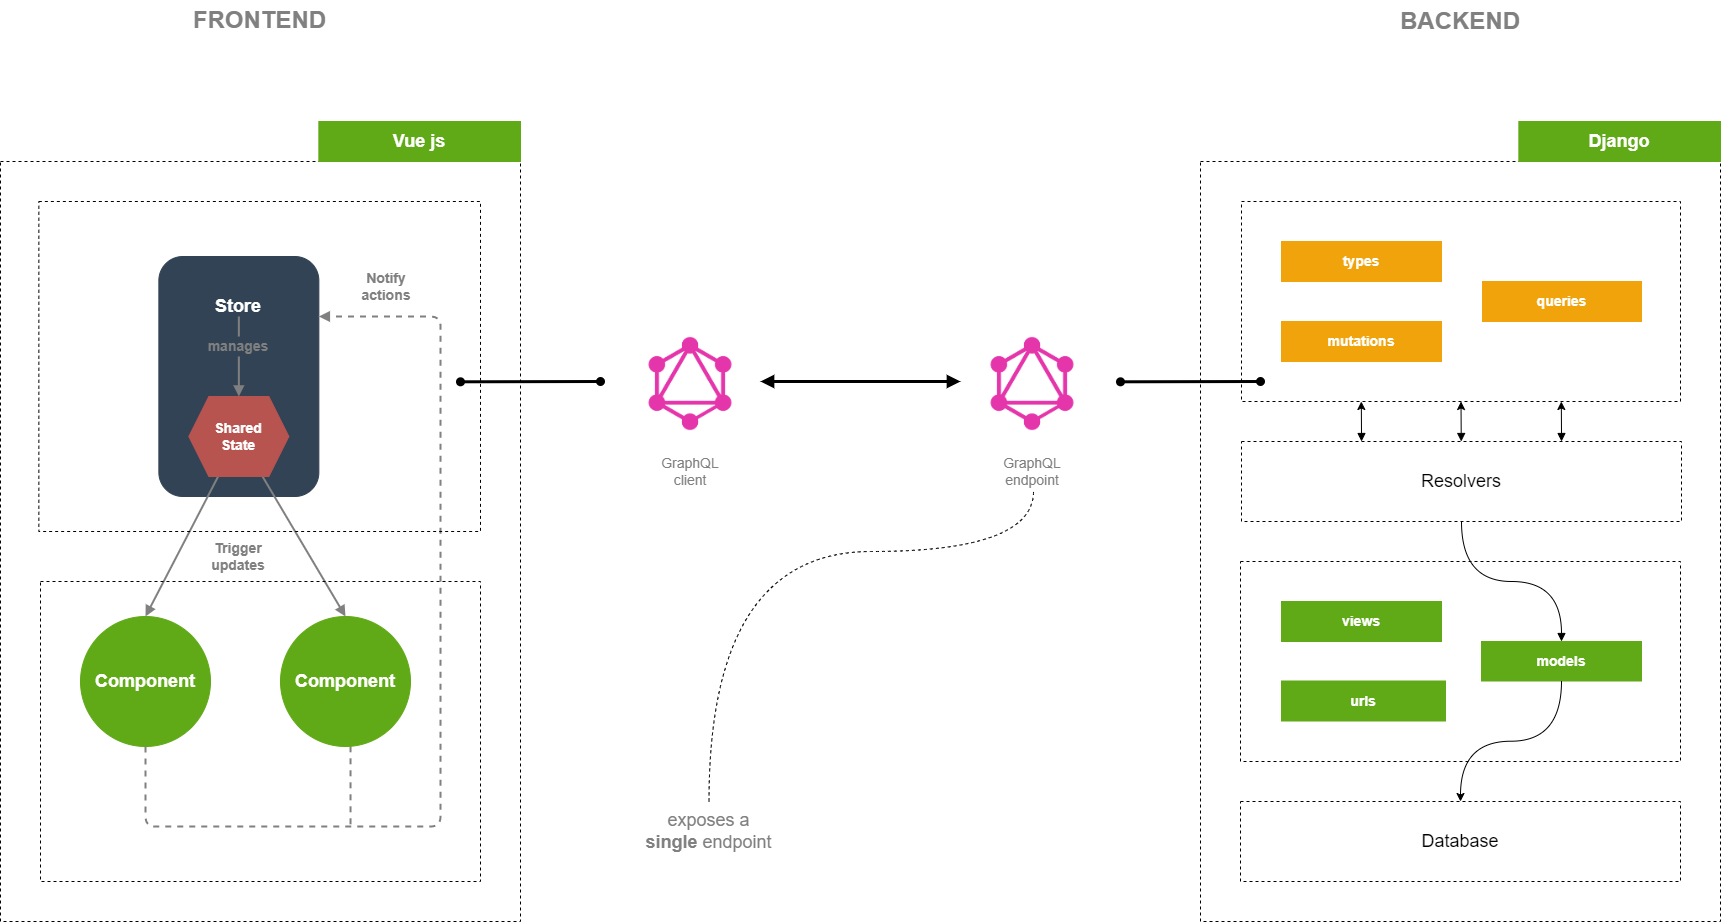

The diagram above was exported from draw.io. Its source (the exported page's mxGraphModel, read from the mxfile embedded in the PNG):
<mxGraphModel dx="-2327" dy="486" grid="1" gridSize="10" guides="1" tooltips="1" connect="1" arrows="1" fold="1" page="1" pageScale="1" pageWidth="827" pageHeight="1169" math="0" shadow="0">
  <root>
    <mxCell id="0" />
    <mxCell id="1" parent="0" />
    <mxCell id="NLtgAwO32Ov1cVkA-leA-14" value="BACKEND" style="text;html=1;strokeColor=none;align=center;verticalAlign=middle;whiteSpace=wrap;rounded=0;dashed=1;fontStyle=1;fontSize=24;fontColor=#808080;" parent="1" vertex="1">
      <mxGeometry x="5260" y="40" width="160" height="39.12" as="geometry" />
    </mxCell>
    <mxCell id="NLtgAwO32Ov1cVkA-leA-27" value="" style="group" parent="1" vertex="1" connectable="0">
      <mxGeometry x="4510" y="370" width="120" height="160" as="geometry" />
    </mxCell>
    <mxCell id="NLtgAwO32Ov1cVkA-leA-29" value="GraphQL&lt;br style=&quot;font-size: 14px;&quot;&gt;client" style="text;html=1;strokeColor=none;fillColor=none;align=center;verticalAlign=middle;whiteSpace=wrap;rounded=0;dashed=1;labelBackgroundColor=none;fontSize=14;fontColor=#808080;fontStyle=0" parent="NLtgAwO32Ov1cVkA-leA-27" vertex="1">
      <mxGeometry y="120" width="120" height="40" as="geometry" />
    </mxCell>
    <mxCell id="4B_1neyiTws9Uu0cL-qC-7" value="" style="shape=image;verticalLabelPosition=bottom;labelBackgroundColor=default;verticalAlign=top;aspect=fixed;imageAspect=0;image=https://upload.wikimedia.org/wikipedia/commons/thumb/1/17/GraphQL_Logo.svg/225px-GraphQL_Logo.svg.png;" parent="NLtgAwO32Ov1cVkA-leA-27" vertex="1">
      <mxGeometry x="12.5" y="5" width="95" height="95" as="geometry" />
    </mxCell>
    <mxCell id="NLtgAwO32Ov1cVkA-leA-30" style="edgeStyle=orthogonalEdgeStyle;rounded=0;orthogonalLoop=1;jettySize=auto;html=1;fontSize=18;fontColor=#808080;startArrow=block;startFill=1;endArrow=block;endFill=1;strokeWidth=3;" parent="1" edge="1">
      <mxGeometry relative="1" as="geometry">
        <mxPoint x="4640" y="420" as="sourcePoint" />
        <mxPoint x="4840" y="420" as="targetPoint" />
      </mxGeometry>
    </mxCell>
    <mxCell id="NLtgAwO32Ov1cVkA-leA-31" style="edgeStyle=orthogonalEdgeStyle;rounded=0;orthogonalLoop=1;jettySize=auto;html=1;startArrow=none;startFill=0;endArrow=none;endFill=0;fontSize=14;fontColor=#808080;curved=1;dashed=1;entryX=0.5;entryY=1;entryDx=0;entryDy=0;" parent="1" source="NLtgAwO32Ov1cVkA-leA-32" target="NLtgAwO32Ov1cVkA-leA-35" edge="1">
      <mxGeometry relative="1" as="geometry">
        <mxPoint x="4903" y="510" as="targetPoint" />
        <Array as="points">
          <mxPoint x="4589" y="590" />
          <mxPoint x="4913" y="590" />
          <mxPoint x="4913" y="530" />
        </Array>
      </mxGeometry>
    </mxCell>
    <mxCell id="NLtgAwO32Ov1cVkA-leA-32" value="exposes a&lt;br style=&quot;font-size: 18px;&quot;&gt;&lt;b style=&quot;font-size: 18px;&quot;&gt;single&lt;/b&gt; endpoint" style="text;html=1;strokeColor=none;fillColor=none;align=center;verticalAlign=middle;whiteSpace=wrap;rounded=0;dashed=1;labelBackgroundColor=none;fontSize=18;fontColor=#808080;" parent="1" vertex="1">
      <mxGeometry x="4518" y="840" width="141" height="60" as="geometry" />
    </mxCell>
    <mxCell id="NLtgAwO32Ov1cVkA-leA-33" value="" style="group" parent="1" vertex="1" connectable="0">
      <mxGeometry x="4862.000000000001" y="370" width="100" height="160" as="geometry" />
    </mxCell>
    <mxCell id="NLtgAwO32Ov1cVkA-leA-35" value="GraphQL endpoint" style="text;html=1;strokeColor=none;fillColor=none;align=center;verticalAlign=middle;whiteSpace=wrap;rounded=0;dashed=1;labelBackgroundColor=none;fontSize=14;fontColor=#808080;" parent="NLtgAwO32Ov1cVkA-leA-33" vertex="1">
      <mxGeometry y="120" width="100" height="40" as="geometry" />
    </mxCell>
    <mxCell id="4B_1neyiTws9Uu0cL-qC-6" value="" style="shape=image;verticalLabelPosition=bottom;labelBackgroundColor=default;verticalAlign=top;aspect=fixed;imageAspect=0;image=https://upload.wikimedia.org/wikipedia/commons/thumb/1/17/GraphQL_Logo.svg/225px-GraphQL_Logo.svg.png;" parent="NLtgAwO32Ov1cVkA-leA-33" vertex="1">
      <mxGeometry x="2.4999999999990905" y="5" width="95" height="95" as="geometry" />
    </mxCell>
    <mxCell id="NLtgAwO32Ov1cVkA-leA-70" value="FRONTEND" style="text;html=1;strokeColor=none;align=center;verticalAlign=middle;whiteSpace=wrap;rounded=0;dashed=1;fontStyle=1;fontSize=24;fontColor=#808080;" parent="1" vertex="1">
      <mxGeometry x="4059.4100000000003" y="39.12" width="161.18" height="40" as="geometry" />
    </mxCell>
    <mxCell id="NLtgAwO32Ov1cVkA-leA-72" value="" style="endArrow=oval;html=1;strokeWidth=3;fontSize=14;fontColor=#000000;rounded=0;endFill=1;startArrow=oval;startFill=1;" parent="1" edge="1">
      <mxGeometry width="50" height="50" relative="1" as="geometry">
        <mxPoint x="5000" y="420.31" as="sourcePoint" />
        <mxPoint x="5140" y="419.99999999999994" as="targetPoint" />
      </mxGeometry>
    </mxCell>
    <mxCell id="NLtgAwO32Ov1cVkA-leA-74" value="" style="endArrow=oval;html=1;strokeWidth=3;fontSize=14;fontColor=#000000;rounded=0;endFill=1;startArrow=oval;startFill=1;" parent="1" edge="1">
      <mxGeometry width="50" height="50" relative="1" as="geometry">
        <mxPoint x="4340" y="420.31" as="sourcePoint" />
        <mxPoint x="4480" y="420" as="targetPoint" />
      </mxGeometry>
    </mxCell>
    <mxCell id="NLtgAwO32Ov1cVkA-leA-79" value="" style="group" parent="1" vertex="1" connectable="0">
      <mxGeometry x="5080" y="200" width="520" height="760" as="geometry" />
    </mxCell>
    <mxCell id="NLtgAwO32Ov1cVkA-leA-51" value="" style="whiteSpace=wrap;html=1;strokeColor=#000000;fontSize=14;fontColor=#808080;fillColor=none;dashed=1;" parent="NLtgAwO32Ov1cVkA-leA-79" vertex="1">
      <mxGeometry width="520" height="760" as="geometry" />
    </mxCell>
    <mxCell id="NLtgAwO32Ov1cVkA-leA-11" value="" style="group" parent="NLtgAwO32Ov1cVkA-leA-79" vertex="1" connectable="0">
      <mxGeometry x="41" y="40" width="439" height="200" as="geometry" />
    </mxCell>
    <mxCell id="NLtgAwO32Ov1cVkA-leA-10" value="" style="whiteSpace=wrap;html=1;fillColor=none;dashed=1;" parent="NLtgAwO32Ov1cVkA-leA-11" vertex="1">
      <mxGeometry width="439" height="200" as="geometry" />
    </mxCell>
    <mxCell id="NLtgAwO32Ov1cVkA-leA-7" value="types" style="whiteSpace=wrap;html=1;rounded=0;labelBackgroundColor=none;fontSize=14;fontStyle=1;fontColor=#ffffff;fillColor=#F0A30A;strokeColor=#F0A30A;" parent="NLtgAwO32Ov1cVkA-leA-11" vertex="1">
      <mxGeometry x="40" y="40" width="160" height="40" as="geometry" />
    </mxCell>
    <mxCell id="NLtgAwO32Ov1cVkA-leA-8" value="queries" style="whiteSpace=wrap;html=1;rounded=0;labelBackgroundColor=none;fontSize=14;fontStyle=1;fontColor=#ffffff;fillColor=#F0A30A;strokeColor=#F0A30A;" parent="NLtgAwO32Ov1cVkA-leA-11" vertex="1">
      <mxGeometry x="241" y="80" width="159" height="40" as="geometry" />
    </mxCell>
    <mxCell id="NLtgAwO32Ov1cVkA-leA-9" value="mutations" style="whiteSpace=wrap;html=1;rounded=0;labelBackgroundColor=none;fontSize=14;fontStyle=1;fontColor=#ffffff;fillColor=#F0A30A;strokeColor=#F0A30A;" parent="NLtgAwO32Ov1cVkA-leA-11" vertex="1">
      <mxGeometry x="40" y="120" width="160" height="40" as="geometry" />
    </mxCell>
    <mxCell id="NLtgAwO32Ov1cVkA-leA-23" style="rounded=0;orthogonalLoop=1;jettySize=auto;html=1;entryX=0.5;entryY=1;entryDx=0;entryDy=0;startArrow=block;startFill=1;strokeWidth=1;fontSize=18;" parent="NLtgAwO32Ov1cVkA-leA-79" source="NLtgAwO32Ov1cVkA-leA-12" target="NLtgAwO32Ov1cVkA-leA-10" edge="1">
      <mxGeometry relative="1" as="geometry" />
    </mxCell>
    <mxCell id="NLtgAwO32Ov1cVkA-leA-12" value="Resolvers" style="whiteSpace=wrap;html=1;dashed=1;strokeColor=#000000;fillColor=none;fontSize=18;" parent="NLtgAwO32Ov1cVkA-leA-79" vertex="1">
      <mxGeometry x="41" y="280" width="440" height="80" as="geometry" />
    </mxCell>
    <mxCell id="NLtgAwO32Ov1cVkA-leA-20" style="edgeStyle=orthogonalEdgeStyle;rounded=0;orthogonalLoop=1;jettySize=auto;html=1;entryX=0.5;entryY=1;entryDx=0;entryDy=0;startArrow=block;startFill=1;strokeWidth=1;fontSize=18;curved=1;endArrow=none;endFill=0;" parent="NLtgAwO32Ov1cVkA-leA-79" source="NLtgAwO32Ov1cVkA-leA-18" target="NLtgAwO32Ov1cVkA-leA-12" edge="1">
      <mxGeometry relative="1" as="geometry" />
    </mxCell>
    <mxCell id="NLtgAwO32Ov1cVkA-leA-21" value="Database" style="whiteSpace=wrap;html=1;dashed=1;strokeColor=#000000;fillColor=none;fontSize=18;" parent="NLtgAwO32Ov1cVkA-leA-79" vertex="1">
      <mxGeometry x="40" y="640" width="440" height="80" as="geometry" />
    </mxCell>
    <mxCell id="NLtgAwO32Ov1cVkA-leA-25" style="rounded=0;orthogonalLoop=1;jettySize=auto;html=1;entryX=0.5;entryY=1;entryDx=0;entryDy=0;startArrow=block;startFill=1;strokeWidth=1;fontSize=18;" parent="NLtgAwO32Ov1cVkA-leA-79" edge="1">
      <mxGeometry relative="1" as="geometry">
        <mxPoint x="361.0500000000002" y="280" as="sourcePoint" />
        <mxPoint x="360.8000000000002" y="240" as="targetPoint" />
      </mxGeometry>
    </mxCell>
    <mxCell id="NLtgAwO32Ov1cVkA-leA-26" style="rounded=0;orthogonalLoop=1;jettySize=auto;html=1;entryX=0.5;entryY=1;entryDx=0;entryDy=0;startArrow=block;startFill=1;strokeWidth=1;fontSize=18;" parent="NLtgAwO32Ov1cVkA-leA-79" edge="1">
      <mxGeometry relative="1" as="geometry">
        <mxPoint x="161.05000000000018" y="280" as="sourcePoint" />
        <mxPoint x="160.80000000000018" y="240" as="targetPoint" />
      </mxGeometry>
    </mxCell>
    <mxCell id="NLtgAwO32Ov1cVkA-leA-73" value="" style="group" parent="NLtgAwO32Ov1cVkA-leA-79" vertex="1" connectable="0">
      <mxGeometry x="40" y="400" width="440" height="200" as="geometry" />
    </mxCell>
    <mxCell id="NLtgAwO32Ov1cVkA-leA-16" value="" style="whiteSpace=wrap;html=1;dashed=1;strokeColor=#000000;fillColor=none;fontSize=18;" parent="NLtgAwO32Ov1cVkA-leA-73" vertex="1">
      <mxGeometry width="440" height="200" as="geometry" />
    </mxCell>
    <mxCell id="NLtgAwO32Ov1cVkA-leA-15" value="views" style="whiteSpace=wrap;html=1;rounded=0;labelBackgroundColor=none;fontSize=14;fontStyle=1;fontColor=#ffffff;fillColor=#60A917;strokeColor=#60A917;" parent="NLtgAwO32Ov1cVkA-leA-73" vertex="1">
      <mxGeometry x="41" y="40" width="160" height="40" as="geometry" />
    </mxCell>
    <mxCell id="NLtgAwO32Ov1cVkA-leA-17" value="urls" style="whiteSpace=wrap;html=1;rounded=0;labelBackgroundColor=none;fontSize=14;fontStyle=1;fontColor=#ffffff;fillColor=#60A917;strokeColor=#60A917;" parent="NLtgAwO32Ov1cVkA-leA-73" vertex="1">
      <mxGeometry x="41" y="119.5" width="164" height="40" as="geometry" />
    </mxCell>
    <mxCell id="NLtgAwO32Ov1cVkA-leA-18" value="models" style="whiteSpace=wrap;html=1;rounded=0;labelBackgroundColor=none;fontSize=14;fontStyle=1;fontColor=#ffffff;fillColor=#60A917;strokeColor=#60A917;" parent="NLtgAwO32Ov1cVkA-leA-73" vertex="1">
      <mxGeometry x="241" y="80" width="160" height="39.5" as="geometry" />
    </mxCell>
    <mxCell id="NLtgAwO32Ov1cVkA-leA-22" style="edgeStyle=orthogonalEdgeStyle;curved=1;rounded=0;orthogonalLoop=1;jettySize=auto;html=1;entryX=0.5;entryY=0;entryDx=0;entryDy=0;startArrow=none;startFill=0;strokeWidth=1;fontSize=18;" parent="NLtgAwO32Ov1cVkA-leA-79" source="NLtgAwO32Ov1cVkA-leA-18" target="NLtgAwO32Ov1cVkA-leA-21" edge="1">
      <mxGeometry relative="1" as="geometry" />
    </mxCell>
    <mxCell id="rhlbWA5mLFoIi6PgpMLf-4" value="" style="group" parent="1" vertex="1" connectable="0">
      <mxGeometry x="3880" y="200" width="520" height="760" as="geometry" />
    </mxCell>
    <mxCell id="NLtgAwO32Ov1cVkA-leA-58" value="" style="whiteSpace=wrap;html=1;strokeColor=#000000;fontSize=14;fontColor=#808080;fillColor=none;dashed=1;" parent="rhlbWA5mLFoIi6PgpMLf-4" vertex="1">
      <mxGeometry width="520" height="760" as="geometry" />
    </mxCell>
    <mxCell id="NLtgAwO32Ov1cVkA-leA-52" value="Component" style="ellipse;whiteSpace=wrap;html=1;aspect=fixed;fillColor=#60a917;fontSize=18;fontColor=#ffffff;fontStyle=1;strokeColor=#60A917;" parent="rhlbWA5mLFoIi6PgpMLf-4" vertex="1">
      <mxGeometry x="80" y="455" width="130" height="130" as="geometry" />
    </mxCell>
    <mxCell id="NLtgAwO32Ov1cVkA-leA-75" style="edgeStyle=orthogonalEdgeStyle;rounded=1;orthogonalLoop=1;jettySize=auto;html=1;startArrow=none;startFill=0;endArrow=none;endFill=0;strokeWidth=2;fontSize=14;fontColor=#808080;dashed=1;strokeColor=#808080;" parent="rhlbWA5mLFoIi6PgpMLf-4" source="NLtgAwO32Ov1cVkA-leA-53" edge="1">
      <mxGeometry y="15" as="geometry">
        <mxPoint x="350" y="665" as="targetPoint" />
        <Array as="points">
          <mxPoint x="350" y="665" />
        </Array>
      </mxGeometry>
    </mxCell>
    <mxCell id="NLtgAwO32Ov1cVkA-leA-53" value="Component" style="ellipse;whiteSpace=wrap;html=1;aspect=fixed;fontSize=18;fontColor=#ffffff;fontStyle=1;fillColor=#60A917;strokeColor=#60A917;" parent="rhlbWA5mLFoIi6PgpMLf-4" vertex="1">
      <mxGeometry x="280" y="455" width="130" height="130" as="geometry" />
    </mxCell>
    <mxCell id="NLtgAwO32Ov1cVkA-leA-54" value="" style="rounded=1;whiteSpace=wrap;html=1;fontSize=14;fontColor=#ffffff;strokeColor=#314354;fillColor=#314354;" parent="rhlbWA5mLFoIi6PgpMLf-4" vertex="1">
      <mxGeometry x="158.36000000000013" y="95" width="160" height="240" as="geometry" />
    </mxCell>
    <mxCell id="NLtgAwO32Ov1cVkA-leA-65" style="edgeStyle=orthogonalEdgeStyle;rounded=1;orthogonalLoop=1;jettySize=auto;html=1;entryX=1;entryY=0.25;entryDx=0;entryDy=0;startArrow=none;startFill=0;endArrow=block;endFill=1;strokeWidth=2;fontSize=18;fontColor=#808080;dashed=1;exitX=0.5;exitY=1;exitDx=0;exitDy=0;strokeColor=#808080;" parent="rhlbWA5mLFoIi6PgpMLf-4" source="NLtgAwO32Ov1cVkA-leA-52" target="NLtgAwO32Ov1cVkA-leA-54" edge="1">
      <mxGeometry y="15" as="geometry">
        <Array as="points">
          <mxPoint x="145" y="665" />
          <mxPoint x="440" y="665" />
          <mxPoint x="440" y="155" />
        </Array>
      </mxGeometry>
    </mxCell>
    <mxCell id="NLtgAwO32Ov1cVkA-leA-59" style="rounded=0;orthogonalLoop=1;jettySize=auto;html=1;entryX=0.5;entryY=0;entryDx=0;entryDy=0;startArrow=none;startFill=0;endArrow=block;endFill=1;strokeWidth=2;fontSize=14;fontColor=#808080;strokeColor=#808080;" parent="rhlbWA5mLFoIi6PgpMLf-4" source="NLtgAwO32Ov1cVkA-leA-55" target="NLtgAwO32Ov1cVkA-leA-52" edge="1">
      <mxGeometry y="15" as="geometry" />
    </mxCell>
    <mxCell id="NLtgAwO32Ov1cVkA-leA-60" style="rounded=0;orthogonalLoop=1;jettySize=auto;html=1;entryX=0.5;entryY=0;entryDx=0;entryDy=0;startArrow=none;startFill=0;endArrow=block;endFill=1;strokeWidth=2;fontSize=14;fontColor=#808080;strokeColor=#808080;" parent="rhlbWA5mLFoIi6PgpMLf-4" source="NLtgAwO32Ov1cVkA-leA-55" target="NLtgAwO32Ov1cVkA-leA-53" edge="1">
      <mxGeometry y="15" as="geometry" />
    </mxCell>
    <mxCell id="NLtgAwO32Ov1cVkA-leA-55" value="Shared&lt;br style=&quot;font-size: 14px;&quot;&gt;State" style="shape=hexagon;perimeter=hexagonPerimeter2;whiteSpace=wrap;html=1;fixedSize=1;fontSize=14;fontStyle=1;strokeColor=#B85450;fillColor=#B85450;fontColor=#FFFF;" parent="rhlbWA5mLFoIi6PgpMLf-4" vertex="1">
      <mxGeometry x="188.36000000000013" y="235" width="100" height="80" as="geometry" />
    </mxCell>
    <mxCell id="NLtgAwO32Ov1cVkA-leA-56" value="Store" style="text;html=1;strokeColor=none;fillColor=none;align=center;verticalAlign=middle;whiteSpace=wrap;rounded=0;dashed=1;fontSize=18;fontStyle=1;fontColor=#FFFFFF;" parent="rhlbWA5mLFoIi6PgpMLf-4" vertex="1">
      <mxGeometry x="218.36000000000013" y="135" width="40" height="20" as="geometry" />
    </mxCell>
    <mxCell id="NLtgAwO32Ov1cVkA-leA-63" style="edgeStyle=none;rounded=0;orthogonalLoop=1;jettySize=auto;html=1;entryX=0.5;entryY=0;entryDx=0;entryDy=0;startArrow=none;startFill=0;endArrow=block;endFill=1;strokeWidth=2;fontSize=14;fontColor=#808080;strokeColor=#808080;" parent="rhlbWA5mLFoIi6PgpMLf-4" source="NLtgAwO32Ov1cVkA-leA-57" target="NLtgAwO32Ov1cVkA-leA-55" edge="1">
      <mxGeometry x="3.3600000000001273" y="15" as="geometry" />
    </mxCell>
    <mxCell id="NLtgAwO32Ov1cVkA-leA-57" value="manages" style="text;html=1;strokeColor=none;fillColor=none;align=center;verticalAlign=middle;whiteSpace=wrap;rounded=0;dashed=1;fontSize=14;fontStyle=1;fontColor=#808080;" parent="rhlbWA5mLFoIi6PgpMLf-4" vertex="1">
      <mxGeometry x="218.36000000000013" y="175" width="40" height="20" as="geometry" />
    </mxCell>
    <mxCell id="NLtgAwO32Ov1cVkA-leA-64" style="edgeStyle=none;rounded=0;orthogonalLoop=1;jettySize=auto;html=1;entryX=0.5;entryY=0;entryDx=0;entryDy=0;startArrow=none;startFill=0;endArrow=none;endFill=0;strokeColor=#808080;strokeWidth=2;fontSize=14;fontColor=#808080;" parent="rhlbWA5mLFoIi6PgpMLf-4" source="NLtgAwO32Ov1cVkA-leA-56" target="NLtgAwO32Ov1cVkA-leA-57" edge="1">
      <mxGeometry y="15" as="geometry" />
    </mxCell>
    <mxCell id="NLtgAwO32Ov1cVkA-leA-61" value="Text" style="text;html=1;strokeColor=none;fillColor=none;align=center;verticalAlign=middle;whiteSpace=wrap;rounded=0;fontSize=14;fontColor=#FFFF;" parent="rhlbWA5mLFoIi6PgpMLf-4" vertex="1">
      <mxGeometry x="215" y="395" width="40" height="20" as="geometry" />
    </mxCell>
    <mxCell id="NLtgAwO32Ov1cVkA-leA-62" value="Trigger&lt;br&gt;updates" style="text;html=1;strokeColor=none;fillColor=none;align=center;verticalAlign=middle;whiteSpace=wrap;rounded=0;fontSize=14;fontStyle=1;fontColor=#808080;" parent="rhlbWA5mLFoIi6PgpMLf-4" vertex="1">
      <mxGeometry x="203.36000000000013" y="375" width="70" height="40" as="geometry" />
    </mxCell>
    <mxCell id="NLtgAwO32Ov1cVkA-leA-69" value="Notify&lt;br style=&quot;font-size: 14px&quot;&gt;actions" style="text;html=1;strokeColor=none;fillColor=none;align=center;verticalAlign=middle;whiteSpace=wrap;rounded=0;fontSize=14;fontColor=#808080;fontStyle=1" parent="rhlbWA5mLFoIi6PgpMLf-4" vertex="1">
      <mxGeometry x="340.59000000000015" y="105" width="90" height="40" as="geometry" />
    </mxCell>
    <mxCell id="ZCfW7sfCY6uOmkFjVWIn-10" value="" style="whiteSpace=wrap;html=1;fillColor=none;dashed=1;" parent="rhlbWA5mLFoIi6PgpMLf-4" vertex="1">
      <mxGeometry x="38.36" y="40" width="441.64" height="330" as="geometry" />
    </mxCell>
    <mxCell id="ZCfW7sfCY6uOmkFjVWIn-11" value="" style="whiteSpace=wrap;html=1;dashed=1;strokeColor=#000000;fillColor=none;" parent="rhlbWA5mLFoIi6PgpMLf-4" vertex="1">
      <mxGeometry x="40" y="420" width="440" height="300" as="geometry" />
    </mxCell>
    <mxCell id="NLtgAwO32Ov1cVkA-leA-77" value="Vue js" style="whiteSpace=wrap;html=1;rounded=0;labelBackgroundColor=none;fontSize=18;fontStyle=1;fontColor=#ffffff;fillColor=#60A917;strokeColor=#60A917;" parent="1" vertex="1">
      <mxGeometry x="4198.360000000001" y="160" width="201.64" height="40" as="geometry" />
    </mxCell>
    <mxCell id="NLtgAwO32Ov1cVkA-leA-13" value="Django" style="whiteSpace=wrap;html=1;rounded=0;labelBackgroundColor=none;fontSize=18;fontStyle=1;fontColor=#ffffff;fillColor=#60A917;strokeColor=#60A917;" parent="1" vertex="1">
      <mxGeometry x="5398.360000000001" y="160" width="201.64" height="40" as="geometry" />
    </mxCell>
  </root>
</mxGraphModel>